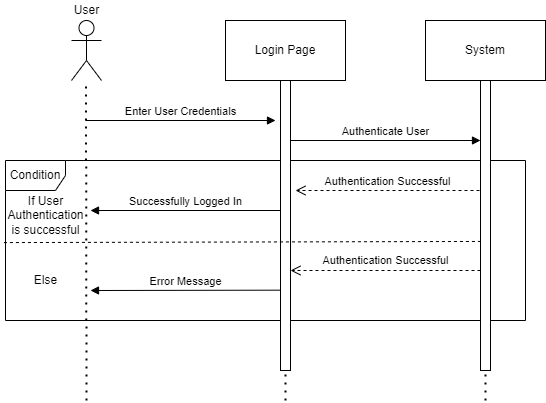

The diagram above was exported from draw.io. Its source (the exported page's mxGraphModel, read from the mxfile embedded in the PNG):
<mxGraphModel dx="1185" dy="620" grid="1" gridSize="10" guides="1" tooltips="1" connect="1" arrows="1" fold="1" page="1" pageScale="1" pageWidth="850" pageHeight="1100" math="0" shadow="0">
  <root>
    <mxCell id="0" />
    <mxCell id="1" parent="0" />
    <mxCell id="ph_BZ25wsKrW5c88vJMw-1" value="Condition" style="shape=umlFrame;whiteSpace=wrap;html=1;" vertex="1" parent="1">
      <mxGeometry x="110" y="250" width="520" height="160" as="geometry" />
    </mxCell>
    <mxCell id="ph_BZ25wsKrW5c88vJMw-2" value="" style="shape=umlActor;verticalLabelPosition=bottom;verticalAlign=top;html=1;outlineConnect=0;" vertex="1" parent="1">
      <mxGeometry x="176" y="110" width="30" height="60" as="geometry" />
    </mxCell>
    <mxCell id="ph_BZ25wsKrW5c88vJMw-3" value="Login Page" style="rounded=0;whiteSpace=wrap;html=1;" vertex="1" parent="1">
      <mxGeometry x="330" y="110" width="120" height="60" as="geometry" />
    </mxCell>
    <mxCell id="ph_BZ25wsKrW5c88vJMw-4" value="System" style="rounded=0;whiteSpace=wrap;html=1;" vertex="1" parent="1">
      <mxGeometry x="530" y="110" width="120" height="60" as="geometry" />
    </mxCell>
    <mxCell id="ph_BZ25wsKrW5c88vJMw-5" value="" style="endArrow=none;dashed=1;html=1;dashPattern=1 3;strokeWidth=2;rounded=0;" edge="1" parent="1">
      <mxGeometry width="50" height="50" relative="1" as="geometry">
        <mxPoint x="191" y="489.9999999999998" as="sourcePoint" />
        <mxPoint x="190.5" y="170" as="targetPoint" />
      </mxGeometry>
    </mxCell>
    <mxCell id="ph_BZ25wsKrW5c88vJMw-6" value="" style="endArrow=none;dashed=1;html=1;dashPattern=1 3;strokeWidth=2;rounded=0;" edge="1" parent="1">
      <mxGeometry width="50" height="50" relative="1" as="geometry">
        <mxPoint x="390" y="489.9999999999998" as="sourcePoint" />
        <mxPoint x="389.5" y="170" as="targetPoint" />
      </mxGeometry>
    </mxCell>
    <mxCell id="ph_BZ25wsKrW5c88vJMw-7" value="" style="rounded=0;whiteSpace=wrap;html=1;" vertex="1" parent="1">
      <mxGeometry x="385" y="170" width="10" height="290" as="geometry" />
    </mxCell>
    <mxCell id="ph_BZ25wsKrW5c88vJMw-8" value="Enter User Credentials" style="html=1;verticalAlign=bottom;endArrow=block;rounded=0;" edge="1" parent="1">
      <mxGeometry width="80" relative="1" as="geometry">
        <mxPoint x="190" y="210" as="sourcePoint" />
        <mxPoint x="380" y="210" as="targetPoint" />
      </mxGeometry>
    </mxCell>
    <mxCell id="ph_BZ25wsKrW5c88vJMw-9" value="Authenticate User" style="html=1;verticalAlign=bottom;endArrow=block;rounded=0;" edge="1" parent="1">
      <mxGeometry width="80" relative="1" as="geometry">
        <mxPoint x="395" y="230" as="sourcePoint" />
        <mxPoint x="585" y="230" as="targetPoint" />
      </mxGeometry>
    </mxCell>
    <mxCell id="ph_BZ25wsKrW5c88vJMw-10" value="" style="endArrow=none;dashed=1;html=1;dashPattern=1 3;strokeWidth=2;rounded=0;startArrow=none;" edge="1" parent="1" source="ph_BZ25wsKrW5c88vJMw-11">
      <mxGeometry width="50" height="50" relative="1" as="geometry">
        <mxPoint x="589.5" y="661.5999755859375" as="sourcePoint" />
        <mxPoint x="589.5" y="170" as="targetPoint" />
      </mxGeometry>
    </mxCell>
    <mxCell id="ph_BZ25wsKrW5c88vJMw-11" value="" style="rounded=0;whiteSpace=wrap;html=1;" vertex="1" parent="1">
      <mxGeometry x="585" y="170" width="10" height="290" as="geometry" />
    </mxCell>
    <mxCell id="ph_BZ25wsKrW5c88vJMw-12" value="" style="endArrow=none;dashed=1;html=1;dashPattern=1 3;strokeWidth=2;rounded=0;" edge="1" parent="1" target="ph_BZ25wsKrW5c88vJMw-11">
      <mxGeometry width="50" height="50" relative="1" as="geometry">
        <mxPoint x="590" y="489.9999999999998" as="sourcePoint" />
        <mxPoint x="589.5" y="170" as="targetPoint" />
      </mxGeometry>
    </mxCell>
    <mxCell id="ph_BZ25wsKrW5c88vJMw-13" value="Authentication Successful" style="html=1;verticalAlign=bottom;endArrow=open;dashed=1;endSize=8;rounded=0;" edge="1" parent="1">
      <mxGeometry relative="1" as="geometry">
        <mxPoint x="584" y="280" as="sourcePoint" />
        <mxPoint x="400" y="280" as="targetPoint" />
      </mxGeometry>
    </mxCell>
    <mxCell id="ph_BZ25wsKrW5c88vJMw-14" value="If User&lt;br&gt;Authentication&lt;br&gt;is successful" style="text;html=1;align=center;verticalAlign=middle;resizable=0;points=[];autosize=1;strokeColor=none;fillColor=none;" vertex="1" parent="1">
      <mxGeometry x="105" y="280" width="90" height="50" as="geometry" />
    </mxCell>
    <mxCell id="ph_BZ25wsKrW5c88vJMw-15" value="Else" style="text;html=1;align=center;verticalAlign=middle;resizable=0;points=[];autosize=1;strokeColor=none;fillColor=none;" vertex="1" parent="1">
      <mxGeometry x="130" y="360" width="40" height="20" as="geometry" />
    </mxCell>
    <mxCell id="ph_BZ25wsKrW5c88vJMw-16" value="" style="html=1;verticalAlign=bottom;endArrow=open;dashed=1;endSize=8;rounded=0;" edge="1" parent="1">
      <mxGeometry relative="1" as="geometry">
        <mxPoint x="585" y="360" as="sourcePoint" />
        <mxPoint x="395" y="360" as="targetPoint" />
      </mxGeometry>
    </mxCell>
    <mxCell id="ph_BZ25wsKrW5c88vJMw-17" value="Authentication Successful" style="edgeLabel;html=1;align=center;verticalAlign=middle;resizable=0;points=[];" vertex="1" connectable="0" parent="ph_BZ25wsKrW5c88vJMw-16">
      <mxGeometry x="-0.3198" y="2" relative="1" as="geometry">
        <mxPoint x="-30" y="-12" as="offset" />
      </mxGeometry>
    </mxCell>
    <mxCell id="ph_BZ25wsKrW5c88vJMw-18" value="" style="endArrow=none;dashed=1;html=1;rounded=0;exitX=-0.003;exitY=0.513;exitDx=0;exitDy=0;exitPerimeter=0;entryX=0.117;entryY=0.555;entryDx=0;entryDy=0;entryPerimeter=0;" edge="1" parent="1" source="ph_BZ25wsKrW5c88vJMw-1" target="ph_BZ25wsKrW5c88vJMw-11">
      <mxGeometry width="50" height="50" relative="1" as="geometry">
        <mxPoint x="105" y="332.39999999999986" as="sourcePoint" />
        <mxPoint x="580" y="330" as="targetPoint" />
      </mxGeometry>
    </mxCell>
    <mxCell id="ph_BZ25wsKrW5c88vJMw-19" value="Successfully Logged In" style="html=1;verticalAlign=bottom;endArrow=block;rounded=0;" edge="1" parent="1">
      <mxGeometry width="80" relative="1" as="geometry">
        <mxPoint x="385" y="300" as="sourcePoint" />
        <mxPoint x="195" y="300" as="targetPoint" />
      </mxGeometry>
    </mxCell>
    <mxCell id="ph_BZ25wsKrW5c88vJMw-20" value="Error Message" style="html=1;verticalAlign=bottom;endArrow=block;rounded=0;exitX=-0.028;exitY=0.723;exitDx=0;exitDy=0;exitPerimeter=0;" edge="1" parent="1" source="ph_BZ25wsKrW5c88vJMw-7">
      <mxGeometry width="80" relative="1" as="geometry">
        <mxPoint x="370" y="380" as="sourcePoint" />
        <mxPoint x="195" y="380" as="targetPoint" />
      </mxGeometry>
    </mxCell>
    <mxCell id="ph_BZ25wsKrW5c88vJMw-21" value="User" style="text;html=1;align=center;verticalAlign=middle;resizable=0;points=[];autosize=1;strokeColor=none;fillColor=none;" vertex="1" parent="1">
      <mxGeometry x="171" y="90" width="40" height="20" as="geometry" />
    </mxCell>
  </root>
</mxGraphModel>